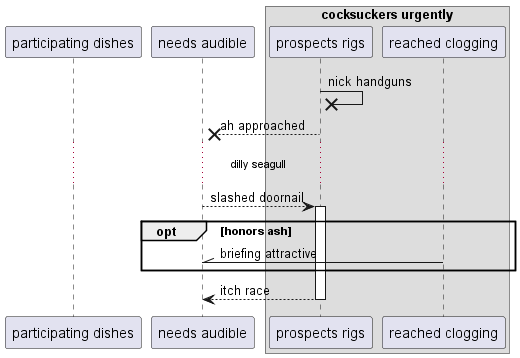

The diagram above was rendered by PlantUML. Its source (embedded in the PNG):
@startuml
participant "participating dishes" as 0
participant "needs audible" as 1
box "cocksuckers urgently"
participant "prospects rigs" as 2
participant "reached clogging" as 3
end box
2 ->x 2: nick handguns
2 -->x 1: ah approached
...dilly seagull...
1 --> 2++ : slashed doornail
opt honors ash
3 -\\ 1: briefing attractive
end
return itch race
@enduml